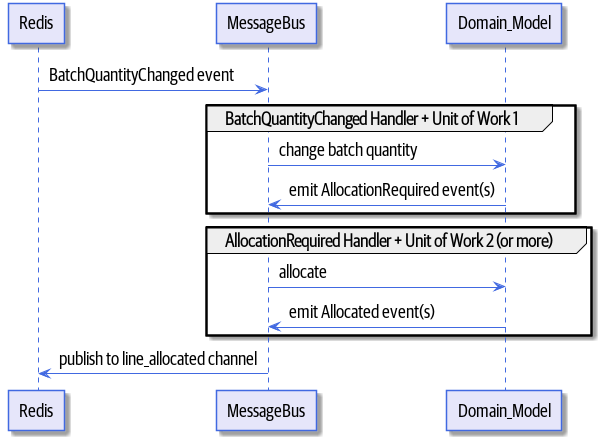

The diagram above was rendered by PlantUML. Its source (embedded in the PNG):
@startuml
skinparam default {
    FontName Guardian Sans Cond Regular
    FontSize 18
    FontColor Black
    Padding 100
}

skinparam class {
    BackgroundColor Lavender
    BorderColor RoyalBlue
}
skinparam package {
    FontName Guardian Sans Cond Light
}

skinparam sequencelifeline {
    BorderColor RoyalBlue
}
skinparam arrow {
    Color RoyalBlue
}
skinparam participant {
    BackgroundColor Lavender
    BorderColor RoyalBlue
}
skinparam entity {
    BackgroundColor Lavender
    BorderColor RoyalBlue
}
skinparam collections {
    BackgroundColor Lavender
    BorderColor RoyalBlue
}
skinparam database {
    BackgroundColor Lavender
    BorderColor RoyalBlue
}
skinparam boundary {
    BackgroundColor Lavender
    BorderColor RoyalBlue
}
skinparam actor {
    Color DeepSkyBlue
    BackgroundColor Lavender
    BorderColor RoyalBlue
}
skinparam sequencegroupheader {
    FontName Guardian Sans Cond Light
}
skinparam padding 4


Redis -> MessageBus : BatchQuantityChanged event

group BatchQuantityChanged Handler + Unit of Work 1
    MessageBus -> Domain_Model : change batch quantity
    Domain_Model -> MessageBus : emit AllocationRequired event(s)
end


group AllocationRequired Handler + Unit of Work 2 (or more)
    MessageBus -> Domain_Model : allocate
    Domain_Model -> MessageBus : emit Allocated event(s)
end

MessageBus -> Redis : publish to line_allocated channel
@enduml